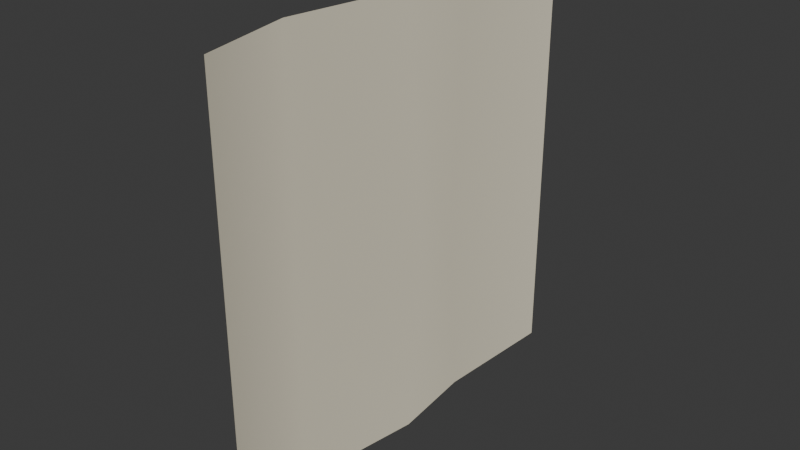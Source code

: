 # Source: wfc_module_9.blend  (saved by Blender 5.0.118; exported with 4.5.12 LTS)
import bpy
from mathutils import Matrix  # noqa: F401  (used for matrix-valued properties, if any)

bpy.ops.wm.read_factory_settings(use_empty=True)
scene = bpy.context.scene
scene.name = 'Scene'

# ---- collections
col_collection = bpy.data.collections.new('Collection'); scene.collection.children.link(col_collection)

# ---- materials (node trees are filled in below, after node groups)
mat_grass = bpy.data.materials.new('Grass')
mat_grass.alpha_threshold = 0.0
mat_grass.use_backface_culling_lightprobe_volume = False
mat_grass.use_transparent_shadow = False
mat_grass.diffuse_color = (0.3872, 0.8, 0.07944, 1.0)
mat_grass.line_color = (0.0, 0.0, 0.0, 1.0)
mat_rock = bpy.data.materials.new('Rock')
mat_rock.use_backface_culling_lightprobe_volume = False
mat_rock.use_transparent_shadow = False
mat_beach = bpy.data.materials.new('Beach')
mat_beach.use_backface_culling_lightprobe_volume = False
mat_beach.use_transparent_shadow = False
mat_beach.diffuse_color = (1.0, 0.834, 0.1625, 1.0)

# ---- node groups
ng_auto_smooth = bpy.data.node_groups.new('Auto Smooth', 'GeometryNodeTree')
_s = ng_auto_smooth.interface.new_socket(name='Geometry', in_out='OUTPUT', socket_type='NodeSocketGeometry')
_s = ng_auto_smooth.interface.new_socket(name='Geometry', in_out='INPUT', socket_type='NodeSocketGeometry')
_s = ng_auto_smooth.interface.new_socket(name='Angle', in_out='INPUT', socket_type='NodeSocketFloat')
_s.subtype = 'ANGLE'
_s.min_value = 0.0
_s.max_value = 3.142
ng_auto_smooth.is_modifier = True
_N = ng_auto_smooth.nodes; _L = ng_auto_smooth.links
n0 = _N.new('NodeGroupOutput'); n0.name = 'Group Output'; n0.location = (480, -100)
n1 = _N.new('NodeGroupInput'); n1.name = 'Group Input'; n1.location = (-420, -300)
n2 = _N.new('NodeGroupInput'); n2.name = 'Group Input.001'; n2.location = (-60, -100)
n3 = _N.new('GeometryNodeSetShadeSmooth'); n3.name = 'Set Shade Smooth'; n3.location = (120, -100)
n3.domain = 'EDGE'
n4 = _N.new('GeometryNodeSetShadeSmooth'); n4.name = 'Set Shade Smooth.001'; n4.location = (300, -100)
n5 = _N.new('GeometryNodeInputMeshEdgeAngle'); n5.name = 'Edge Angle'; n5.location = (-420, -220)
n6 = _N.new('GeometryNodeInputEdgeSmooth'); n6.name = 'Is Edge Smooth'; n6.location = (-60, -160)
n7 = _N.new('GeometryNodeInputShadeSmooth'); n7.name = 'Is Face Smooth'; n7.location = (-240, -340)
n8 = _N.new('FunctionNodeBooleanMath'); n8.name = 'Boolean Math'; n8.location = (-60, -220)
n9 = _N.new('FunctionNodeCompare'); n9.name = 'Compare'; n9.location = (-240, -180)
n9.operation = 'LESS_EQUAL'
_L.new(n5.outputs[0], n9.inputs[0])
_L.new(n4.outputs[0], n0.inputs[0])
_L.new(n1.outputs[1], n9.inputs[1])
_L.new(n9.outputs[0], n8.inputs[0])
_L.new(n7.outputs[0], n8.inputs[1])
_L.new(n2.outputs[0], n3.inputs[0])
_L.new(n6.outputs[0], n3.inputs[1])
_L.new(n3.outputs[0], n4.inputs[0])
_L.new(n8.outputs[0], n3.inputs[2])
n0.is_active_output = True

# ---- material node trees
mat_grass.use_nodes = True; mat_grass.node_tree.nodes.clear()
_N = mat_grass.node_tree.nodes; _L = mat_grass.node_tree.links
n0 = _N.new('ShaderNodeOutputMaterial'); n0.name = 'Material Output'; n0.location = (300, 300)
n1 = _N.new('ShaderNodeBsdfPrincipled'); n1.name = 'Principled BSDF'; n1.location = (10, 300)
n1.distribution = 'GGX'
n1.subsurface_method = 'BURLEY'
n1.inputs[0].default_value = (0.1441, 0.3506, 0.01757, 1.0)
n1.inputs[2].default_value = 0.4
n1.inputs[3].default_value = 1.45
n1.inputs[27].default_value = (0.0, 0.0, 0.0, 1.0)
n1.inputs[28].default_value = 1.0
_L.new(n1.outputs[0], n0.inputs[0])
n0.is_active_output = True
mat_rock.use_nodes = True; mat_rock.node_tree.nodes.clear()
_N = mat_rock.node_tree.nodes; _L = mat_rock.node_tree.links
n0 = _N.new('ShaderNodeOutputMaterial'); n0.name = 'Material Output'; n0.location = (300, 300)
n1 = _N.new('ShaderNodeBsdfPrincipled'); n1.name = 'Principled BSDF'; n1.location = (10, 300)
n1.distribution = 'GGX'
n1.subsurface_method = 'BURLEY'
n1.inputs[0].default_value = (0.9114, 0.8446, 0.6618, 1.0)
n1.inputs[2].default_value = 1.0
n1.inputs[3].default_value = 1.45
n1.inputs[27].default_value = (0.0, 0.0, 0.0, 1.0)
n1.inputs[28].default_value = 1.0
_L.new(n1.outputs[0], n0.inputs[0])
n0.is_active_output = True
mat_beach.use_nodes = True; mat_beach.node_tree.nodes.clear()
_N = mat_beach.node_tree.nodes; _L = mat_beach.node_tree.links
n0 = _N.new('ShaderNodeOutputMaterial'); n0.name = 'Material Output'; n0.location = (300, 300)
n1 = _N.new('ShaderNodeBsdfPrincipled'); n1.name = 'Principled BSDF'; n1.location = (10, 300)
n1.distribution = 'GGX'
n1.subsurface_method = 'BURLEY'
n1.inputs[0].default_value = (0.4109, 0.251, 0.06277, 1.0)
n1.inputs[2].default_value = 1.0
n1.inputs[3].default_value = 1.45
n1.inputs[27].default_value = (0.0, 0.0, 0.0, 1.0)
n1.inputs[28].default_value = 1.0
_L.new(n1.outputs[0], n0.inputs[0])
n0.is_active_output = True

# ---- world
world_world = bpy.data.worlds.new('World'); scene.world = world_world
world_world.use_nodes = True; world_world.node_tree.nodes.clear()
_N = world_world.node_tree.nodes; _L = world_world.node_tree.links
n0 = _N.new('ShaderNodeOutputWorld'); n0.name = 'World Output'; n0.location = (200, 100)
n1 = _N.new('ShaderNodeBackground'); n1.name = 'Background'; n1.location = (-200, 100)
n1.inputs[0].default_value = (0.05088, 0.05088, 0.05088, 1.0)
_L.new(n1.outputs[0], n0.inputs[0])
n0.is_active_output = True
world_world.color = (0.05088, 0.05088, 0.05088)
world_world.sun_shadow_jitter_overblur = 0.0

# ---- meshes
me_cube_013 = bpy.data.meshes.new('Cube.013')
me_cube_013.from_pydata([(0.0, 0.5, -0.5), (0.0, 0.5, 0.5), (0.0, 0.5, -0.1345), (0.0, -0.5, -0.5), (0.0, -0.5, 0.5), (0.0, -0.5, -0.1345), (-0.04594, -0.2837, 0.5), (-0.04594, -0.2805, -0.1345), (-0.04594, -0.2837, -0.5), (0.0, 0.003088, 0.5), (0.0, 0.003088, -0.5), (0.0, 0.04784, -0.1345), (-0.01974, 0.1707, -0.1345), (-0.01974, 0.2001, 0.5), (-0.01974, 0.2001, -0.5)], [], [(0, 2, 12, 14), (1, 13, 12, 2), (8, 7, 5, 3), (7, 6, 4, 5), (10, 11, 7, 8), (11, 9, 6, 7), (14, 12, 11, 10), (12, 13, 9, 11)])
me_cube_013.polygons.foreach_set('use_smooth', [True] * 8)
me_cube_013.polygons.foreach_set('material_index', [1, 1, 1, 1, 1, 1, 1, 1])
_k = set([(1, 13), (4, 6), (6, 9), (9, 13)])
me_cube_013.attributes.new('sharp_edge', 'BOOLEAN', 'EDGE').data.foreach_set('value', [ (min(e.vertices), max(e.vertices)) in _k for e in me_cube_013.edges])
_uv = me_cube_013.uv_layers.new(name='UVMap')
_uv.uv.foreach_set('vector', [0.5, 0.5, 0.5914, 0.5, 0.5914, 0.5412, 0.5, 0.5375, 0.6586, 0.5, 0.6586, 0.5187, 0.5914, 0.5412, 0.5914, 0.5, 0.5, 0.598, 0.5914, 0.5976, 0.5914, 0.625, 0.5, 0.625, 0.5914, 0.5976, 0.6586, 0.6023, 0.6586, 0.625, 0.5914, 0.625, 0.5, 0.5621, 0.5914, 0.5565, 0.5914, 0.5976, 0.5, 0.598, 0.5914, 0.5565, 0.6586, 0.5546, 0.6586, 0.6023, 0.5914, 0.5976, 0.5, 0.5375, 0.5914, 0.5412, 0.5914, 0.5565, 0.5, 0.5621, 0.5914, 0.5412, 0.6586, 0.5187, 0.6586, 0.5546, 0.5914, 0.5565])
me_cube_013.materials.append(mat_grass)
me_cube_013.materials.append(mat_rock)
me_cube_013.materials.append(mat_beach)
me_cube_013.use_remesh_preserve_volume = False
me_cube_013.use_remesh_preserve_attributes = False
me_cube_013.use_mirror_vertex_groups = False
me_cube_013.update()

# ---- objects
ob_cube_034 = bpy.data.objects.new('Cube.034', me_cube_013)

# ---- transforms, parenting, visibility, modifiers, constraints
ob_cube_034.location = (0.0, 0.0, 0.0)
ob_cube_034.lock_rotations_4d = False
ob_cube_034.empty_display_type = 'ARROWS'
ob_cube_034.lineart.crease_threshold = 0.0
_m = ob_cube_034.modifiers.new('Auto Smooth', 'NODES')
_m.node_group = ng_auto_smooth
_gi = [s.identifier for s in ng_auto_smooth.interface.items_tree if s.item_type == 'SOCKET' and s.in_out == 'INPUT']
_m[_gi[1]] = 3.142  # Angle

# ---- collection membership
col_collection.objects.link(ob_cube_034)

# ---- scene / render settings (as saved in the file)
scene.frame_start = 1; scene.frame_end = 250; scene.frame_set(1)
scene.render.engine = 'BLENDER_EEVEE_NEXT'
scene.render.bake_bias = 0.0
scene.render.bake_samples = 0
scene.cycles.sampling_pattern = 'TABULATED_SOBOL'
scene.eevee.use_volume_custom_range = False
bpy.context.view_layer.update()

# ---- added for rendering (the .blend has no active camera and no usable light): camera, sun
cam_auto = bpy.data.cameras.new('AutoCamera')
cam_auto.lens = 50.0
cam_auto.sensor_width = 36.0
cam_auto.clip_end = 1000.0
ob_auto_camera = bpy.data.objects.new('AutoCamera', cam_auto)
scene.collection.objects.link(ob_auto_camera)
ob_auto_camera.location = (1.28618, -1.57099, 1.04732)
ob_auto_camera.rotation_euler = (1.09748, -7.21219e-08, 0.694738)
scene.camera = ob_auto_camera
light_auto_sun = bpy.data.lights.new('AutoSun', 'SUN')
light_auto_sun.energy = 3.0
light_auto_sun.angle = 0.0523599
ob_auto_sun = bpy.data.objects.new('AutoSun', light_auto_sun)
scene.collection.objects.link(ob_auto_sun)
ob_auto_sun.rotation_euler = (0.872665, 0.174533, 0.523599)
bpy.context.view_layer.update()
